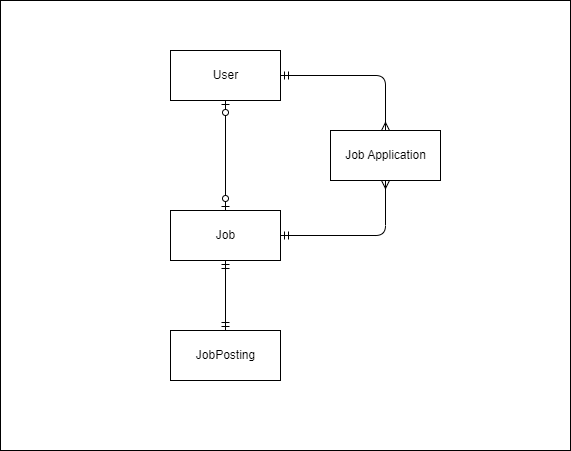

The diagram above was exported from draw.io. Its source (the exported page's mxGraphModel, read from the mxfile embedded in the PNG):
<mxGraphModel dx="2067" dy="603" grid="1" gridSize="10" guides="1" tooltips="1" connect="1" arrows="1" fold="1" page="1" pageScale="1" pageWidth="850" pageHeight="1100" math="0" shadow="0">
  <root>
    <mxCell id="0" />
    <mxCell id="1" parent="0" />
    <mxCell id="zWey8PutupxhQW4lgd8S-9" value="" style="html=1;" vertex="1" parent="1">
      <mxGeometry x="-10" y="30" width="570" height="450" as="geometry" />
    </mxCell>
    <mxCell id="5" style="edgeStyle=none;html=1;exitX=1;exitY=0.5;exitDx=0;exitDy=0;entryX=0.5;entryY=0;entryDx=0;entryDy=0;startArrow=ERmandOne;startFill=0;endArrow=ERmany;endFill=0;" parent="1" source="2" target="4" edge="1">
      <mxGeometry relative="1" as="geometry">
        <Array as="points">
          <mxPoint x="375" y="105" />
        </Array>
      </mxGeometry>
    </mxCell>
    <mxCell id="7" style="edgeStyle=none;html=1;exitX=0.5;exitY=1;exitDx=0;exitDy=0;entryX=0.5;entryY=0;entryDx=0;entryDy=0;endArrow=ERzeroToOne;endFill=0;startArrow=ERzeroToOne;startFill=0;" parent="1" source="2" target="3" edge="1">
      <mxGeometry relative="1" as="geometry" />
    </mxCell>
    <mxCell id="2" value="User" style="html=1;" parent="1" vertex="1">
      <mxGeometry x="160" y="80" width="110" height="50" as="geometry" />
    </mxCell>
    <mxCell id="6" style="edgeStyle=none;html=1;exitX=1;exitY=0.5;exitDx=0;exitDy=0;entryX=0.5;entryY=1;entryDx=0;entryDy=0;endArrow=ERmany;endFill=0;startArrow=ERmandOne;startFill=0;" parent="1" source="3" target="4" edge="1">
      <mxGeometry relative="1" as="geometry">
        <mxPoint x="380" y="265" as="targetPoint" />
        <Array as="points">
          <mxPoint x="375" y="265" />
        </Array>
      </mxGeometry>
    </mxCell>
    <mxCell id="9" style="edgeStyle=none;html=1;exitX=0.5;exitY=1;exitDx=0;exitDy=0;entryX=0.5;entryY=0;entryDx=0;entryDy=0;startArrow=ERmandOne;startFill=0;endArrow=ERmandOne;endFill=0;" parent="1" source="3" target="8" edge="1">
      <mxGeometry relative="1" as="geometry" />
    </mxCell>
    <mxCell id="3" value="Job" style="html=1;" parent="1" vertex="1">
      <mxGeometry x="160" y="240" width="110" height="50" as="geometry" />
    </mxCell>
    <mxCell id="4" value="Job Application" style="html=1;" parent="1" vertex="1">
      <mxGeometry x="320" y="160" width="110" height="50" as="geometry" />
    </mxCell>
    <mxCell id="8" value="JobPosting" style="html=1;" parent="1" vertex="1">
      <mxGeometry x="160" y="360" width="110" height="50" as="geometry" />
    </mxCell>
  </root>
</mxGraphModel>